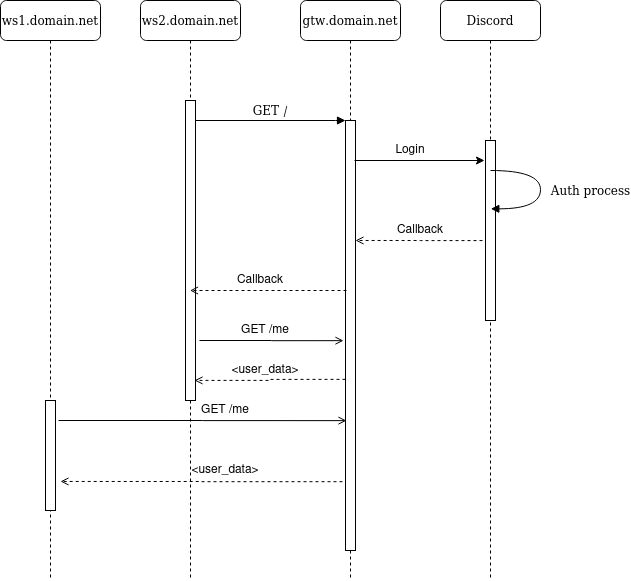

The diagram above was exported from draw.io. Its source (the exported page's mxGraphModel, read from the mxfile embedded in the PNG):
<mxGraphModel dx="782" dy="1121" grid="1" gridSize="10" guides="1" tooltips="1" connect="1" arrows="1" fold="1" page="1" pageScale="1" pageWidth="1100" pageHeight="850" background="#ffffff" math="0" shadow="0">
  <root>
    <mxCell id="0" />
    <mxCell id="1" parent="0" />
    <mxCell id="7baba1c4bc27f4b0-2" value="ws2.domain.net" style="shape=umlLifeline;perimeter=lifelinePerimeter;whiteSpace=wrap;html=1;container=1;collapsible=0;recursiveResize=0;outlineConnect=0;rounded=1;shadow=0;comic=0;labelBackgroundColor=none;strokeWidth=1;fontFamily=Verdana;fontSize=12;align=center;" parent="1" vertex="1">
      <mxGeometry x="240" y="80" width="100" height="580" as="geometry" />
    </mxCell>
    <mxCell id="7baba1c4bc27f4b0-10" value="" style="html=1;points=[];perimeter=orthogonalPerimeter;rounded=0;shadow=0;comic=0;labelBackgroundColor=none;strokeWidth=1;fontFamily=Verdana;fontSize=12;align=center;" parent="7baba1c4bc27f4b0-2" vertex="1">
      <mxGeometry x="45" y="100" width="10" height="300" as="geometry" />
    </mxCell>
    <mxCell id="7baba1c4bc27f4b0-3" value="gtw.domain.net" style="shape=umlLifeline;perimeter=lifelinePerimeter;whiteSpace=wrap;html=1;container=1;collapsible=0;recursiveResize=0;outlineConnect=0;rounded=1;shadow=0;comic=0;labelBackgroundColor=none;strokeWidth=1;fontFamily=Verdana;fontSize=12;align=center;" parent="1" vertex="1">
      <mxGeometry x="400" y="80" width="100" height="580" as="geometry" />
    </mxCell>
    <mxCell id="7baba1c4bc27f4b0-13" value="" style="html=1;points=[];perimeter=orthogonalPerimeter;rounded=0;shadow=0;comic=0;labelBackgroundColor=none;strokeWidth=1;fontFamily=Verdana;fontSize=12;align=center;" parent="7baba1c4bc27f4b0-3" vertex="1">
      <mxGeometry x="45" y="120" width="10" height="430" as="geometry" />
    </mxCell>
    <mxCell id="7baba1c4bc27f4b0-4" value="Discord" style="shape=umlLifeline;perimeter=lifelinePerimeter;whiteSpace=wrap;html=1;container=1;collapsible=0;recursiveResize=0;outlineConnect=0;rounded=1;shadow=0;comic=0;labelBackgroundColor=none;strokeWidth=1;fontFamily=Verdana;fontSize=12;align=center;" parent="1" vertex="1">
      <mxGeometry x="540" y="80" width="100" height="580" as="geometry" />
    </mxCell>
    <mxCell id="7baba1c4bc27f4b0-8" value="&lt;div&gt;ws1.domain.net&lt;/div&gt;" style="shape=umlLifeline;perimeter=lifelinePerimeter;whiteSpace=wrap;html=1;container=1;collapsible=0;recursiveResize=0;outlineConnect=0;rounded=1;shadow=0;comic=0;labelBackgroundColor=none;strokeWidth=1;fontFamily=Verdana;fontSize=12;align=center;" parent="1" vertex="1">
      <mxGeometry x="100" y="80" width="100" height="580" as="geometry" />
    </mxCell>
    <mxCell id="7baba1c4bc27f4b0-9" value="" style="html=1;points=[];perimeter=orthogonalPerimeter;rounded=0;shadow=0;comic=0;labelBackgroundColor=none;strokeWidth=1;fontFamily=Verdana;fontSize=12;align=center;" parent="7baba1c4bc27f4b0-8" vertex="1">
      <mxGeometry x="45" y="400" width="10" height="110" as="geometry" />
    </mxCell>
    <mxCell id="oOA6q_D8Vl6Kl3POB5Po-13" style="edgeStyle=orthogonalEdgeStyle;rounded=0;orthogonalLoop=1;jettySize=auto;html=1;entryX=1;entryY=0.279;entryDx=0;entryDy=0;entryPerimeter=0;dashed=1;endArrow=open;endFill=0;exitX=-0.3;exitY=0.556;exitDx=0;exitDy=0;exitPerimeter=0;" edge="1" parent="1" source="7baba1c4bc27f4b0-16" target="7baba1c4bc27f4b0-13">
      <mxGeometry relative="1" as="geometry" />
    </mxCell>
    <mxCell id="7baba1c4bc27f4b0-16" value="" style="html=1;points=[];perimeter=orthogonalPerimeter;rounded=0;shadow=0;comic=0;labelBackgroundColor=none;strokeWidth=1;fontFamily=Verdana;fontSize=12;align=center;" parent="1" vertex="1">
      <mxGeometry x="585" y="220" width="10" height="180" as="geometry" />
    </mxCell>
    <mxCell id="7baba1c4bc27f4b0-14" value="GET /" style="html=1;verticalAlign=bottom;endArrow=block;entryX=0;entryY=0;labelBackgroundColor=none;fontFamily=Verdana;fontSize=12;edgeStyle=elbowEdgeStyle;elbow=vertical;" parent="1" source="7baba1c4bc27f4b0-10" target="7baba1c4bc27f4b0-13" edge="1">
      <mxGeometry relative="1" as="geometry">
        <mxPoint x="370" y="200" as="sourcePoint" />
      </mxGeometry>
    </mxCell>
    <mxCell id="7baba1c4bc27f4b0-39" value="Auth process" style="html=1;verticalAlign=bottom;endArrow=block;labelBackgroundColor=none;fontFamily=Verdana;fontSize=12;elbow=vertical;edgeStyle=orthogonalEdgeStyle;curved=1;entryX=1;entryY=0.286;entryPerimeter=0;" parent="1" edge="1">
      <mxGeometry x="0.1597" y="50" relative="1" as="geometry">
        <mxPoint x="590" y="250" as="sourcePoint" />
        <mxPoint x="590.3333333333335" y="288.33333333333337" as="targetPoint" />
        <Array as="points">
          <mxPoint x="640" y="250" />
          <mxPoint x="640" y="288" />
        </Array>
        <mxPoint as="offset" />
      </mxGeometry>
    </mxCell>
    <mxCell id="oOA6q_D8Vl6Kl3POB5Po-2" value="" style="edgeStyle=orthogonalEdgeStyle;rounded=0;orthogonalLoop=1;jettySize=auto;html=1;" edge="1" parent="1">
      <mxGeometry relative="1" as="geometry">
        <mxPoint x="454" y="240" as="sourcePoint" />
        <mxPoint x="584" y="240" as="targetPoint" />
      </mxGeometry>
    </mxCell>
    <mxCell id="oOA6q_D8Vl6Kl3POB5Po-3" value="&lt;div&gt;Login&lt;/div&gt;" style="text;html=1;strokeColor=none;fillColor=none;align=center;verticalAlign=middle;whiteSpace=wrap;rounded=0;" vertex="1" parent="1">
      <mxGeometry x="490" y="220" width="40" height="20" as="geometry" />
    </mxCell>
    <mxCell id="oOA6q_D8Vl6Kl3POB5Po-7" value="Callback" style="text;html=1;strokeColor=none;fillColor=none;align=center;verticalAlign=middle;whiteSpace=wrap;rounded=0;" vertex="1" parent="1">
      <mxGeometry x="500" y="300" width="40" height="20" as="geometry" />
    </mxCell>
    <mxCell id="oOA6q_D8Vl6Kl3POB5Po-10" style="edgeStyle=orthogonalEdgeStyle;rounded=0;orthogonalLoop=1;jettySize=auto;html=1;dashed=1;endArrow=open;endFill=0;" edge="1" parent="1" target="7baba1c4bc27f4b0-2">
      <mxGeometry relative="1" as="geometry">
        <mxPoint x="446" y="370" as="sourcePoint" />
      </mxGeometry>
    </mxCell>
    <mxCell id="oOA6q_D8Vl6Kl3POB5Po-11" value="Callback" style="text;html=1;strokeColor=none;fillColor=none;align=center;verticalAlign=middle;whiteSpace=wrap;rounded=0;" vertex="1" parent="1">
      <mxGeometry x="340" y="350" width="40" height="20" as="geometry" />
    </mxCell>
    <mxCell id="oOA6q_D8Vl6Kl3POB5Po-15" value="" style="edgeStyle=orthogonalEdgeStyle;rounded=0;orthogonalLoop=1;jettySize=auto;html=1;endArrow=open;endFill=0;exitX=1.4;exitY=0.8;exitDx=0;exitDy=0;exitPerimeter=0;entryX=-0.2;entryY=0.512;entryDx=0;entryDy=0;entryPerimeter=0;" edge="1" parent="1" source="7baba1c4bc27f4b0-10" target="7baba1c4bc27f4b0-13">
      <mxGeometry relative="1" as="geometry">
        <mxPoint x="297" y="468" as="sourcePoint" />
        <mxPoint x="443" y="468" as="targetPoint" />
      </mxGeometry>
    </mxCell>
    <mxCell id="oOA6q_D8Vl6Kl3POB5Po-16" value="GET /me" style="text;html=1;strokeColor=none;fillColor=none;align=center;verticalAlign=middle;whiteSpace=wrap;rounded=0;" vertex="1" parent="1">
      <mxGeometry x="330" y="400" width="70" height="20" as="geometry" />
    </mxCell>
    <mxCell id="oOA6q_D8Vl6Kl3POB5Po-17" value="" style="edgeStyle=orthogonalEdgeStyle;rounded=0;orthogonalLoop=1;jettySize=auto;html=1;dashed=1;endArrow=open;endFill=0;entryX=0.9;entryY=0.933;entryDx=0;entryDy=0;entryPerimeter=0;exitX=0;exitY=0.602;exitDx=0;exitDy=0;exitPerimeter=0;" edge="1" parent="1" source="7baba1c4bc27f4b0-13" target="7baba1c4bc27f4b0-10">
      <mxGeometry relative="1" as="geometry">
        <mxPoint x="443" y="514" as="sourcePoint" />
      </mxGeometry>
    </mxCell>
    <mxCell id="oOA6q_D8Vl6Kl3POB5Po-18" value="&amp;lt;user_data&amp;gt;" style="text;html=1;strokeColor=none;fillColor=none;align=center;verticalAlign=middle;whiteSpace=wrap;rounded=0;" vertex="1" parent="1">
      <mxGeometry x="330" y="440" width="70" height="20" as="geometry" />
    </mxCell>
    <mxCell id="oOA6q_D8Vl6Kl3POB5Po-22" value="" style="edgeStyle=orthogonalEdgeStyle;rounded=0;orthogonalLoop=1;jettySize=auto;html=1;endArrow=open;endFill=0;entryX=0.1;entryY=0.698;entryDx=0;entryDy=0;entryPerimeter=0;exitX=1.3;exitY=0.182;exitDx=0;exitDy=0;exitPerimeter=0;" edge="1" parent="1" source="7baba1c4bc27f4b0-9" target="7baba1c4bc27f4b0-13">
      <mxGeometry relative="1" as="geometry">
        <mxPoint x="235" y="535" as="targetPoint" />
      </mxGeometry>
    </mxCell>
    <mxCell id="oOA6q_D8Vl6Kl3POB5Po-23" value="" style="edgeStyle=orthogonalEdgeStyle;rounded=0;orthogonalLoop=1;jettySize=auto;html=1;dashed=1;endArrow=open;endFill=0;exitX=-0.3;exitY=0.84;exitDx=0;exitDy=0;exitPerimeter=0;entryX=1.5;entryY=0.736;entryDx=0;entryDy=0;entryPerimeter=0;" edge="1" parent="1" source="7baba1c4bc27f4b0-13" target="7baba1c4bc27f4b0-9">
      <mxGeometry relative="1" as="geometry" />
    </mxCell>
    <mxCell id="oOA6q_D8Vl6Kl3POB5Po-24" value="GET /me" style="text;html=1;strokeColor=none;fillColor=none;align=center;verticalAlign=middle;whiteSpace=wrap;rounded=0;" vertex="1" parent="1">
      <mxGeometry x="290" y="480" width="70" height="20" as="geometry" />
    </mxCell>
    <mxCell id="oOA6q_D8Vl6Kl3POB5Po-25" value="&amp;lt;user_data&amp;gt;" style="text;html=1;strokeColor=none;fillColor=none;align=center;verticalAlign=middle;whiteSpace=wrap;rounded=0;" vertex="1" parent="1">
      <mxGeometry x="290" y="540" width="70" height="20" as="geometry" />
    </mxCell>
  </root>
</mxGraphModel>